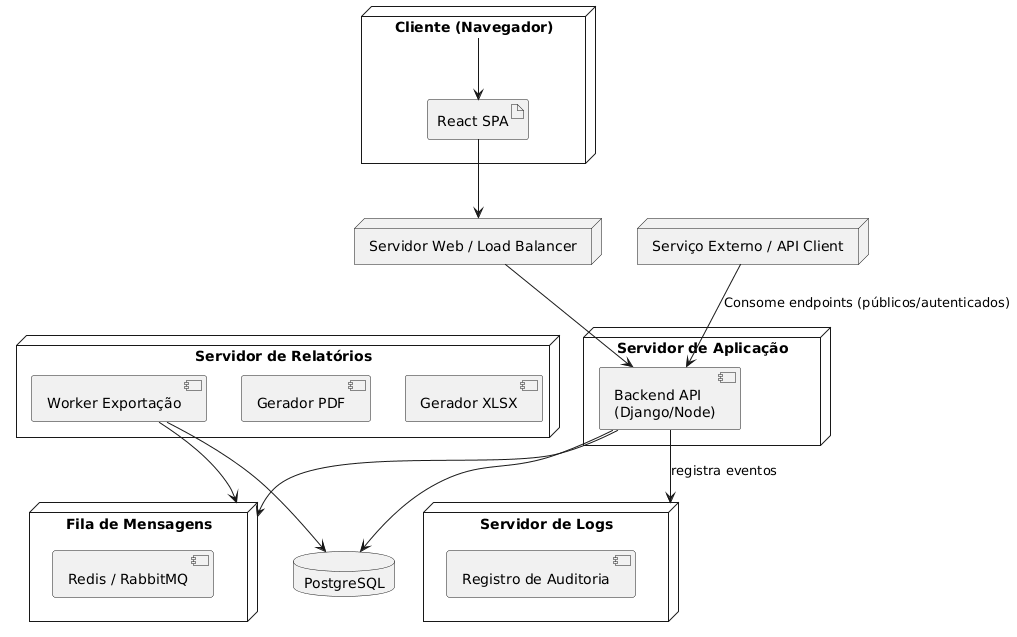

The diagram above was rendered by PlantUML. Its source (embedded in the PNG):
@startuml
skinparam rectangleStyle rounded
skinparam shadowing false

node "Cliente (Navegador)" as client {
    artifact "React SPA" as spa
}

node "Servidor Web / Load Balancer" as lb {
}

node "Servidor de Aplicação" as backend {
    component "Backend API\n(Django/Node)" as api
}

node "Servidor de Relatórios" as export {
    component "Worker Exportação" as worker
    component "Gerador PDF"
    component "Gerador XLSX"
}

node "Fila de Mensagens" as queue {
    component "Redis / RabbitMQ"
}

database "PostgreSQL" as db

node "Serviço Externo / API Client" as apiClient

node "Servidor de Logs" as logs {
    component "Registro de Auditoria"
}

'--- Conexões ---
client --> spa
spa --> lb
lb --> api

api --> db
api --> queue
worker --> queue
worker --> db

api --> logs : registra eventos

apiClient --> api : Consome endpoints (públicos/autenticados)
@enduml